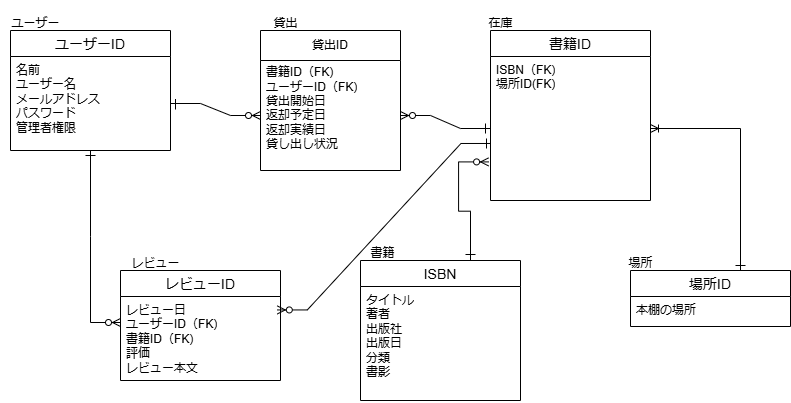

The diagram above was exported from draw.io. Its source (the exported page's mxGraphModel, read from the mxfile embedded in the PNG):
<mxGraphModel dx="1050" dy="557" grid="1" gridSize="10" guides="1" tooltips="1" connect="1" arrows="1" fold="1" page="1" pageScale="1" pageWidth="850" pageHeight="1100" math="0" shadow="0" extFonts="Permanent Marker^https://fonts.googleapis.com/css?family=Permanent+Marker">
  <root>
    <mxCell id="0" />
    <mxCell id="1" parent="0" />
    <mxCell id="jBEdztPaBw1IBxyoiySU-1" value="ユーザーID" style="swimlane;fontStyle=0;childLayout=stackLayout;horizontal=1;startSize=26;horizontalStack=0;resizeParent=1;resizeParentMax=0;resizeLast=0;collapsible=1;marginBottom=0;align=center;fontSize=14;" parent="1" vertex="1">
      <mxGeometry x="40" y="40" width="160" height="120" as="geometry" />
    </mxCell>
    <mxCell id="jBEdztPaBw1IBxyoiySU-2" value="&lt;div&gt;名前&lt;/div&gt;&lt;div&gt;ユーザー名&lt;/div&gt;&lt;div&gt;メールアドレス&lt;/div&gt;&lt;div&gt;パスワード&lt;/div&gt;&lt;div&gt;管理者権限&lt;/div&gt;" style="text;strokeColor=none;fillColor=none;spacingLeft=4;spacingRight=4;overflow=hidden;rotatable=0;points=[[0,0.5],[1,0.5]];portConstraint=eastwest;fontSize=12;whiteSpace=wrap;html=1;" parent="jBEdztPaBw1IBxyoiySU-1" vertex="1">
      <mxGeometry y="26" width="160" height="94" as="geometry" />
    </mxCell>
    <mxCell id="jBEdztPaBw1IBxyoiySU-6" value="書籍ID" style="swimlane;fontStyle=0;childLayout=stackLayout;horizontal=1;startSize=26;horizontalStack=0;resizeParent=1;resizeParentMax=0;resizeLast=0;collapsible=1;marginBottom=0;align=center;fontSize=14;" parent="1" vertex="1">
      <mxGeometry x="520" y="40" width="160" height="170" as="geometry" />
    </mxCell>
    <mxCell id="jBEdztPaBw1IBxyoiySU-7" value="&lt;div&gt;&lt;span style=&quot;background-color: transparent; color: light-dark(rgb(0, 0, 0), rgb(255, 255, 255));&quot;&gt;ISBN（FK)&lt;/span&gt;&lt;/div&gt;&lt;div&gt;場所ID(FK)&lt;/div&gt;" style="text;strokeColor=none;fillColor=none;spacingLeft=4;spacingRight=4;overflow=hidden;rotatable=0;points=[[0,0.5],[1,0.5]];portConstraint=eastwest;fontSize=12;whiteSpace=wrap;html=1;" parent="jBEdztPaBw1IBxyoiySU-6" vertex="1">
      <mxGeometry y="26" width="160" height="144" as="geometry" />
    </mxCell>
    <mxCell id="jBEdztPaBw1IBxyoiySU-25" style="edgeStyle=orthogonalEdgeStyle;rounded=0;orthogonalLoop=1;jettySize=auto;html=1;exitX=0;exitY=0.5;exitDx=0;exitDy=0;entryX=0;entryY=0.5;entryDx=0;entryDy=0;" parent="jBEdztPaBw1IBxyoiySU-6" source="jBEdztPaBw1IBxyoiySU-7" target="jBEdztPaBw1IBxyoiySU-7" edge="1">
      <mxGeometry relative="1" as="geometry" />
    </mxCell>
    <mxCell id="jBEdztPaBw1IBxyoiySU-26" style="edgeStyle=orthogonalEdgeStyle;rounded=0;orthogonalLoop=1;jettySize=auto;html=1;exitX=0;exitY=0.5;exitDx=0;exitDy=0;entryX=0;entryY=0.5;entryDx=0;entryDy=0;" parent="jBEdztPaBw1IBxyoiySU-6" source="jBEdztPaBw1IBxyoiySU-7" target="jBEdztPaBw1IBxyoiySU-7" edge="1">
      <mxGeometry relative="1" as="geometry" />
    </mxCell>
    <mxCell id="jBEdztPaBw1IBxyoiySU-13" value="場所ID" style="swimlane;fontStyle=0;childLayout=stackLayout;horizontal=1;startSize=26;horizontalStack=0;resizeParent=1;resizeParentMax=0;resizeLast=0;collapsible=1;marginBottom=0;align=center;fontSize=14;" parent="1" vertex="1">
      <mxGeometry x="660" y="280" width="160" height="56" as="geometry" />
    </mxCell>
    <mxCell id="jBEdztPaBw1IBxyoiySU-14" value="本棚の場所" style="text;strokeColor=none;fillColor=none;spacingLeft=4;spacingRight=4;overflow=hidden;rotatable=0;points=[[0,0.5],[1,0.5]];portConstraint=eastwest;fontSize=12;whiteSpace=wrap;html=1;" parent="jBEdztPaBw1IBxyoiySU-13" vertex="1">
      <mxGeometry y="26" width="160" height="30" as="geometry" />
    </mxCell>
    <mxCell id="jBEdztPaBw1IBxyoiySU-23" value="" style="edgeStyle=entityRelationEdgeStyle;fontSize=12;html=1;endArrow=ERoneToMany;rounded=0;entryX=1;entryY=0.5;entryDx=0;entryDy=0;" parent="1" target="jBEdztPaBw1IBxyoiySU-7" edge="1">
      <mxGeometry width="100" height="100" relative="1" as="geometry">
        <mxPoint x="740" y="280" as="sourcePoint" />
        <mxPoint x="470" y="340" as="targetPoint" />
      </mxGeometry>
    </mxCell>
    <mxCell id="jBEdztPaBw1IBxyoiySU-27" value="" style="endArrow=none;html=1;rounded=0;" parent="1" edge="1">
      <mxGeometry width="50" height="50" relative="1" as="geometry">
        <mxPoint x="765" y="275" as="sourcePoint" />
        <mxPoint x="775" y="275" as="targetPoint" />
      </mxGeometry>
    </mxCell>
    <mxCell id="qh-gPfBGG103mTlZ6dmd-1" value="ユーザー" style="text;html=1;align=center;verticalAlign=middle;resizable=0;points=[];autosize=1;strokeColor=none;fillColor=none;" parent="1" vertex="1">
      <mxGeometry x="30" y="18" width="70" height="30" as="geometry" />
    </mxCell>
    <mxCell id="qh-gPfBGG103mTlZ6dmd-3" value="書籍" style="text;html=1;align=center;verticalAlign=middle;resizable=0;points=[];autosize=1;strokeColor=none;fillColor=none;" parent="1" vertex="1">
      <mxGeometry x="387" y="248" width="50" height="30" as="geometry" />
    </mxCell>
    <mxCell id="qh-gPfBGG103mTlZ6dmd-5" value="場所" style="text;html=1;align=center;verticalAlign=middle;resizable=0;points=[];autosize=1;strokeColor=none;fillColor=none;" parent="1" vertex="1">
      <mxGeometry x="645" y="258" width="50" height="30" as="geometry" />
    </mxCell>
    <mxCell id="d-tvk6_WJTTkTNdxGtjL-6" value="" style="group" parent="1" vertex="1" connectable="0">
      <mxGeometry x="290" y="10" width="140" height="170" as="geometry" />
    </mxCell>
    <mxCell id="qh-gPfBGG103mTlZ6dmd-2" value="貸出" style="text;html=1;align=center;verticalAlign=middle;resizable=0;points=[];autosize=1;strokeColor=none;fillColor=none;" parent="d-tvk6_WJTTkTNdxGtjL-6" vertex="1">
      <mxGeometry y="8" width="50" height="30" as="geometry" />
    </mxCell>
    <mxCell id="d-tvk6_WJTTkTNdxGtjL-1" value="貸出ID" style="swimlane;fontStyle=0;childLayout=stackLayout;horizontal=1;startSize=30;horizontalStack=0;resizeParent=1;resizeParentMax=0;resizeLast=0;collapsible=1;marginBottom=0;whiteSpace=wrap;html=1;" parent="d-tvk6_WJTTkTNdxGtjL-6" vertex="1">
      <mxGeometry y="30" width="140" height="140" as="geometry" />
    </mxCell>
    <mxCell id="d-tvk6_WJTTkTNdxGtjL-2" value="&lt;div&gt;書籍ID（FK)&lt;/div&gt;&lt;div&gt;ユーザーID（FK)&lt;/div&gt;&lt;div&gt;貸出開始日&lt;/div&gt;&lt;div&gt;返却予定日&lt;/div&gt;&lt;div&gt;返却実績日&lt;/div&gt;&lt;div&gt;貸し出し状況&lt;/div&gt;&lt;div&gt;&lt;br&gt;&lt;/div&gt;" style="text;strokeColor=none;fillColor=none;align=left;verticalAlign=middle;spacingLeft=4;spacingRight=4;overflow=hidden;points=[[0,0.5],[1,0.5]];portConstraint=eastwest;rotatable=0;whiteSpace=wrap;html=1;" parent="d-tvk6_WJTTkTNdxGtjL-1" vertex="1">
      <mxGeometry y="30" width="140" height="110" as="geometry" />
    </mxCell>
    <mxCell id="pcVHtT4iKe2ALk2zy_Uv-1" value="" style="group" parent="1" vertex="1" connectable="0">
      <mxGeometry x="205" y="108.5" height="10.5" as="geometry" />
    </mxCell>
    <mxCell id="d-tvk6_WJTTkTNdxGtjL-9" value="" style="edgeStyle=entityRelationEdgeStyle;fontSize=12;html=1;endArrow=ERzeroToMany;endFill=1;rounded=0;entryX=0;entryY=0.5;entryDx=0;entryDy=0;exitX=1;exitY=0.5;exitDx=0;exitDy=0;" parent="pcVHtT4iKe2ALk2zy_Uv-1" source="jBEdztPaBw1IBxyoiySU-2" target="d-tvk6_WJTTkTNdxGtjL-2" edge="1">
      <mxGeometry width="100" height="100" relative="1" as="geometry">
        <mxPoint x="165" y="231.5" as="sourcePoint" />
        <mxPoint x="265" y="131.5" as="targetPoint" />
      </mxGeometry>
    </mxCell>
    <mxCell id="d-tvk6_WJTTkTNdxGtjL-11" value="" style="endArrow=none;html=1;rounded=0;" parent="pcVHtT4iKe2ALk2zy_Uv-1" edge="1">
      <mxGeometry relative="1" as="geometry">
        <mxPoint as="sourcePoint" />
        <mxPoint y="10.5" as="targetPoint" />
      </mxGeometry>
    </mxCell>
    <mxCell id="pcVHtT4iKe2ALk2zy_Uv-3" value="" style="edgeStyle=entityRelationEdgeStyle;fontSize=12;html=1;endArrow=ERzeroToMany;endFill=1;rounded=0;entryX=1;entryY=0.5;entryDx=0;entryDy=0;exitX=0;exitY=0.5;exitDx=0;exitDy=0;" parent="1" source="jBEdztPaBw1IBxyoiySU-7" target="d-tvk6_WJTTkTNdxGtjL-2" edge="1">
      <mxGeometry width="100" height="100" relative="1" as="geometry">
        <mxPoint x="380" y="350" as="sourcePoint" />
        <mxPoint x="480" y="250" as="targetPoint" />
      </mxGeometry>
    </mxCell>
    <mxCell id="pcVHtT4iKe2ALk2zy_Uv-4" value="" style="endArrow=none;html=1;rounded=0;" parent="1" edge="1">
      <mxGeometry relative="1" as="geometry">
        <mxPoint x="515" y="133" as="sourcePoint" />
        <mxPoint x="515" y="143" as="targetPoint" />
        <Array as="points" />
      </mxGeometry>
    </mxCell>
    <mxCell id="DoBpne4zbTmM92NGeJex-1" value="ISBN" style="swimlane;fontStyle=0;childLayout=stackLayout;horizontal=1;startSize=26;horizontalStack=0;resizeParent=1;resizeParentMax=0;resizeLast=0;collapsible=1;marginBottom=0;align=center;fontSize=14;" vertex="1" parent="1">
      <mxGeometry x="390" y="270" width="160" height="140" as="geometry" />
    </mxCell>
    <mxCell id="DoBpne4zbTmM92NGeJex-2" value="&lt;div&gt;&lt;span style=&quot;background-color: transparent; color: light-dark(rgb(0, 0, 0), rgb(255, 255, 255));&quot;&gt;タイトル&lt;/span&gt;&lt;/div&gt;&lt;div&gt;&lt;div&gt;著者&lt;/div&gt;&lt;div&gt;出版社&lt;/div&gt;&lt;div&gt;出版日&lt;/div&gt;&lt;div&gt;分類&lt;/div&gt;&lt;div&gt;書影&lt;/div&gt;&lt;/div&gt;" style="text;strokeColor=none;fillColor=none;spacingLeft=4;spacingRight=4;overflow=hidden;rotatable=0;points=[[0,0.5],[1,0.5]];portConstraint=eastwest;fontSize=12;whiteSpace=wrap;html=1;" vertex="1" parent="DoBpne4zbTmM92NGeJex-1">
      <mxGeometry y="26" width="160" height="114" as="geometry" />
    </mxCell>
    <mxCell id="DoBpne4zbTmM92NGeJex-3" style="edgeStyle=orthogonalEdgeStyle;rounded=0;orthogonalLoop=1;jettySize=auto;html=1;exitX=0;exitY=0.5;exitDx=0;exitDy=0;entryX=0;entryY=0.5;entryDx=0;entryDy=0;" edge="1" parent="DoBpne4zbTmM92NGeJex-1" source="DoBpne4zbTmM92NGeJex-2" target="DoBpne4zbTmM92NGeJex-2">
      <mxGeometry relative="1" as="geometry" />
    </mxCell>
    <mxCell id="DoBpne4zbTmM92NGeJex-4" style="edgeStyle=orthogonalEdgeStyle;rounded=0;orthogonalLoop=1;jettySize=auto;html=1;exitX=0;exitY=0.5;exitDx=0;exitDy=0;entryX=0;entryY=0.5;entryDx=0;entryDy=0;" edge="1" parent="DoBpne4zbTmM92NGeJex-1" source="DoBpne4zbTmM92NGeJex-2" target="DoBpne4zbTmM92NGeJex-2">
      <mxGeometry relative="1" as="geometry" />
    </mxCell>
    <mxCell id="DoBpne4zbTmM92NGeJex-5" value="在庫" style="text;html=1;align=center;verticalAlign=middle;resizable=0;points=[];autosize=1;strokeColor=none;fillColor=none;" vertex="1" parent="1">
      <mxGeometry x="505" y="18" width="50" height="30" as="geometry" />
    </mxCell>
    <mxCell id="DoBpne4zbTmM92NGeJex-6" value="" style="edgeStyle=entityRelationEdgeStyle;fontSize=12;html=1;endArrow=ERzeroToMany;endFill=1;rounded=0;entryX=-0.012;entryY=0.732;entryDx=0;entryDy=0;exitX=0.5;exitY=0;exitDx=0;exitDy=0;entryPerimeter=0;" edge="1" parent="1" source="DoBpne4zbTmM92NGeJex-1" target="jBEdztPaBw1IBxyoiySU-7">
      <mxGeometry width="100" height="100" relative="1" as="geometry">
        <mxPoint x="410" y="193" as="sourcePoint" />
        <mxPoint x="500" y="190" as="targetPoint" />
      </mxGeometry>
    </mxCell>
    <mxCell id="DoBpne4zbTmM92NGeJex-7" value="" style="endArrow=none;html=1;rounded=0;" edge="1" parent="1">
      <mxGeometry relative="1" as="geometry">
        <mxPoint x="495" y="264" as="sourcePoint" />
        <mxPoint x="505" y="264" as="targetPoint" />
        <Array as="points" />
      </mxGeometry>
    </mxCell>
    <mxCell id="DoBpne4zbTmM92NGeJex-8" value="レビューID" style="swimlane;fontStyle=0;childLayout=stackLayout;horizontal=1;startSize=26;horizontalStack=0;resizeParent=1;resizeParentMax=0;resizeLast=0;collapsible=1;marginBottom=0;align=center;fontSize=14;" vertex="1" parent="1">
      <mxGeometry x="150" y="280" width="160" height="110" as="geometry" />
    </mxCell>
    <mxCell id="DoBpne4zbTmM92NGeJex-9" value="レビュー日&lt;div&gt;ユーザーID（FK)&lt;/div&gt;&lt;div&gt;書籍ID（FK)&lt;/div&gt;&lt;div&gt;評価&lt;/div&gt;&lt;div&gt;レビュー本文&lt;/div&gt;" style="text;strokeColor=none;fillColor=none;spacingLeft=4;spacingRight=4;overflow=hidden;rotatable=0;points=[[0,0.5],[1,0.5]];portConstraint=eastwest;fontSize=12;whiteSpace=wrap;html=1;" vertex="1" parent="DoBpne4zbTmM92NGeJex-8">
      <mxGeometry y="26" width="160" height="84" as="geometry" />
    </mxCell>
    <mxCell id="DoBpne4zbTmM92NGeJex-10" style="edgeStyle=orthogonalEdgeStyle;rounded=0;orthogonalLoop=1;jettySize=auto;html=1;exitX=0;exitY=0.5;exitDx=0;exitDy=0;entryX=0;entryY=0.5;entryDx=0;entryDy=0;" edge="1" parent="DoBpne4zbTmM92NGeJex-8" source="DoBpne4zbTmM92NGeJex-9" target="DoBpne4zbTmM92NGeJex-9">
      <mxGeometry relative="1" as="geometry" />
    </mxCell>
    <mxCell id="DoBpne4zbTmM92NGeJex-11" style="edgeStyle=orthogonalEdgeStyle;rounded=0;orthogonalLoop=1;jettySize=auto;html=1;exitX=0;exitY=0.5;exitDx=0;exitDy=0;entryX=0;entryY=0.5;entryDx=0;entryDy=0;" edge="1" parent="DoBpne4zbTmM92NGeJex-8" source="DoBpne4zbTmM92NGeJex-9" target="DoBpne4zbTmM92NGeJex-9">
      <mxGeometry relative="1" as="geometry" />
    </mxCell>
    <mxCell id="DoBpne4zbTmM92NGeJex-12" value="レビュー" style="text;html=1;align=center;verticalAlign=middle;resizable=0;points=[];autosize=1;strokeColor=none;fillColor=none;" vertex="1" parent="1">
      <mxGeometry x="150" y="258" width="70" height="30" as="geometry" />
    </mxCell>
    <mxCell id="DoBpne4zbTmM92NGeJex-13" value="" style="edgeStyle=entityRelationEdgeStyle;fontSize=12;html=1;endArrow=ERzeroToMany;endFill=1;rounded=0;entryX=0;entryY=0.5;entryDx=0;entryDy=0;" edge="1" parent="1">
      <mxGeometry width="100" height="100" relative="1" as="geometry">
        <mxPoint x="90" y="160" as="sourcePoint" />
        <mxPoint x="150" y="332" as="targetPoint" />
        <Array as="points">
          <mxPoint y="396.5" />
          <mxPoint x="90" y="316.5" />
        </Array>
      </mxGeometry>
    </mxCell>
    <mxCell id="DoBpne4zbTmM92NGeJex-14" value="" style="endArrow=none;html=1;rounded=0;" edge="1" parent="1">
      <mxGeometry relative="1" as="geometry">
        <mxPoint x="115" y="165" as="sourcePoint" />
        <mxPoint x="125" y="165" as="targetPoint" />
        <Array as="points" />
      </mxGeometry>
    </mxCell>
    <mxCell id="DoBpne4zbTmM92NGeJex-16" value="" style="edgeStyle=entityRelationEdgeStyle;fontSize=12;html=1;endArrow=ERzeroToMany;endFill=1;rounded=0;entryX=0.98;entryY=0.16;entryDx=0;entryDy=0;exitX=0.003;exitY=0.604;exitDx=0;exitDy=0;exitPerimeter=0;entryPerimeter=0;" edge="1" parent="1" source="jBEdztPaBw1IBxyoiySU-7" target="DoBpne4zbTmM92NGeJex-9">
      <mxGeometry width="100" height="100" relative="1" as="geometry">
        <mxPoint x="110" y="572.61" as="sourcePoint" />
        <mxPoint x="322.72" y="400.00200000000007" as="targetPoint" />
      </mxGeometry>
    </mxCell>
    <mxCell id="DoBpne4zbTmM92NGeJex-18" value="" style="endArrow=none;html=1;rounded=0;" edge="1" parent="1">
      <mxGeometry relative="1" as="geometry">
        <mxPoint x="516" y="148" as="sourcePoint" />
        <mxPoint x="516" y="158" as="targetPoint" />
        <Array as="points" />
      </mxGeometry>
    </mxCell>
  </root>
</mxGraphModel>